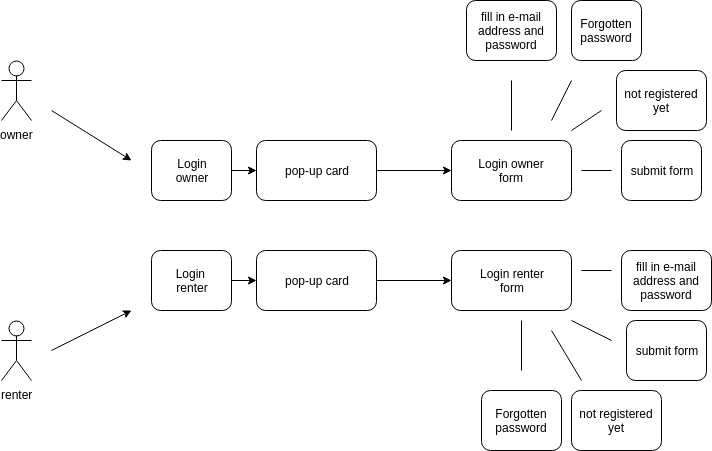

The diagram above was exported from draw.io. Its source (the exported page's mxGraphModel, read from the mxfile embedded in the PNG):
<mxGraphModel dx="805" dy="429" grid="1" gridSize="10" guides="1" tooltips="1" connect="1" arrows="1" fold="1" page="1" pageScale="1" pageWidth="850" pageHeight="1100" math="0" shadow="0">
  <root>
    <mxCell id="0" />
    <mxCell id="1" parent="0" />
    <mxCell id="fZnHn0tyoqHh12aN_n17-1" value="owner" style="shape=umlActor;verticalLabelPosition=bottom;labelBackgroundColor=#ffffff;verticalAlign=top;html=1;outlineConnect=0;" parent="1" vertex="1">
      <mxGeometry x="110" y="100" width="30" height="60" as="geometry" />
    </mxCell>
    <mxCell id="fZnHn0tyoqHh12aN_n17-2" value="renter" style="shape=umlActor;verticalLabelPosition=bottom;labelBackgroundColor=#ffffff;verticalAlign=top;html=1;outlineConnect=0;" parent="1" vertex="1">
      <mxGeometry x="110" y="360" width="30" height="60" as="geometry" />
    </mxCell>
    <mxCell id="fZnHn0tyoqHh12aN_n17-3" value="" style="edgeStyle=orthogonalEdgeStyle;rounded=0;html=1;jettySize=auto;orthogonalLoop=1;" parent="1" source="fZnHn0tyoqHh12aN_n17-4" target="fZnHn0tyoqHh12aN_n17-10" edge="1">
      <mxGeometry relative="1" as="geometry" />
    </mxCell>
    <mxCell id="fZnHn0tyoqHh12aN_n17-4" value="Login&lt;br&gt;owner&lt;br&gt;" style="rounded=1;whiteSpace=wrap;html=1;" parent="1" vertex="1">
      <mxGeometry x="260" y="180" width="80" height="60" as="geometry" />
    </mxCell>
    <mxCell id="fZnHn0tyoqHh12aN_n17-5" value="" style="endArrow=classic;html=1;" parent="1" edge="1">
      <mxGeometry width="50" height="50" relative="1" as="geometry">
        <mxPoint x="160" y="390" as="sourcePoint" />
        <mxPoint x="240" y="350" as="targetPoint" />
      </mxGeometry>
    </mxCell>
    <mxCell id="fZnHn0tyoqHh12aN_n17-6" value="" style="endArrow=classic;html=1;" parent="1" edge="1">
      <mxGeometry width="50" height="50" relative="1" as="geometry">
        <mxPoint x="160" y="150" as="sourcePoint" />
        <mxPoint x="240" y="200" as="targetPoint" />
      </mxGeometry>
    </mxCell>
    <mxCell id="fZnHn0tyoqHh12aN_n17-7" value="" style="edgeStyle=orthogonalEdgeStyle;rounded=0;html=1;jettySize=auto;orthogonalLoop=1;" parent="1" source="fZnHn0tyoqHh12aN_n17-8" target="fZnHn0tyoqHh12aN_n17-12" edge="1">
      <mxGeometry relative="1" as="geometry" />
    </mxCell>
    <mxCell id="fZnHn0tyoqHh12aN_n17-8" value="Login &lt;br&gt;renter&lt;br&gt;" style="rounded=1;whiteSpace=wrap;html=1;" parent="1" vertex="1">
      <mxGeometry x="260" y="290" width="80" height="60" as="geometry" />
    </mxCell>
    <mxCell id="fZnHn0tyoqHh12aN_n17-9" value="" style="edgeStyle=orthogonalEdgeStyle;rounded=0;html=1;jettySize=auto;orthogonalLoop=1;" parent="1" source="fZnHn0tyoqHh12aN_n17-10" target="fZnHn0tyoqHh12aN_n17-13" edge="1">
      <mxGeometry relative="1" as="geometry" />
    </mxCell>
    <mxCell id="fZnHn0tyoqHh12aN_n17-10" value="pop-up card" style="rounded=1;whiteSpace=wrap;html=1;" parent="1" vertex="1">
      <mxGeometry x="365" y="180" width="120" height="60" as="geometry" />
    </mxCell>
    <mxCell id="fZnHn0tyoqHh12aN_n17-11" value="" style="edgeStyle=orthogonalEdgeStyle;rounded=0;html=1;jettySize=auto;orthogonalLoop=1;" parent="1" source="fZnHn0tyoqHh12aN_n17-12" target="fZnHn0tyoqHh12aN_n17-14" edge="1">
      <mxGeometry relative="1" as="geometry" />
    </mxCell>
    <mxCell id="fZnHn0tyoqHh12aN_n17-12" value="pop-up card" style="rounded=1;whiteSpace=wrap;html=1;" parent="1" vertex="1">
      <mxGeometry x="365" y="290" width="120" height="60" as="geometry" />
    </mxCell>
    <mxCell id="fZnHn0tyoqHh12aN_n17-13" value="Login owner&lt;br&gt;form&lt;br&gt;" style="rounded=1;whiteSpace=wrap;html=1;" parent="1" vertex="1">
      <mxGeometry x="560" y="180" width="120" height="60" as="geometry" />
    </mxCell>
    <mxCell id="fZnHn0tyoqHh12aN_n17-14" value="Login renter&lt;br&gt;form&lt;br&gt;" style="rounded=1;whiteSpace=wrap;html=1;" parent="1" vertex="1">
      <mxGeometry x="560" y="290" width="120" height="60" as="geometry" />
    </mxCell>
    <mxCell id="fZnHn0tyoqHh12aN_n17-15" value="fill in e-mail&lt;br&gt;address and password&lt;br&gt;" style="rounded=1;whiteSpace=wrap;html=1;" parent="1" vertex="1">
      <mxGeometry x="575" y="40" width="90" height="60" as="geometry" />
    </mxCell>
    <mxCell id="fZnHn0tyoqHh12aN_n17-16" value="submit form&lt;br&gt;" style="rounded=1;whiteSpace=wrap;html=1;" parent="1" vertex="1">
      <mxGeometry x="730" y="180" width="80" height="60" as="geometry" />
    </mxCell>
    <mxCell id="fZnHn0tyoqHh12aN_n17-17" value="Forgotten&lt;br&gt;password&lt;br&gt;" style="rounded=1;whiteSpace=wrap;html=1;" parent="1" vertex="1">
      <mxGeometry x="680" y="40" width="70" height="60" as="geometry" />
    </mxCell>
    <mxCell id="fZnHn0tyoqHh12aN_n17-18" value="fill in e-mail&lt;br&gt;address and password&lt;br&gt;" style="rounded=1;whiteSpace=wrap;html=1;" parent="1" vertex="1">
      <mxGeometry x="730" y="290" width="90" height="60" as="geometry" />
    </mxCell>
    <mxCell id="fZnHn0tyoqHh12aN_n17-19" value="submit form&lt;br&gt;" style="rounded=1;whiteSpace=wrap;html=1;" parent="1" vertex="1">
      <mxGeometry x="735" y="360" width="80" height="60" as="geometry" />
    </mxCell>
    <mxCell id="fZnHn0tyoqHh12aN_n17-20" value="Forgotten password" style="rounded=1;whiteSpace=wrap;html=1;" parent="1" vertex="1">
      <mxGeometry x="590" y="430" width="80" height="60" as="geometry" />
    </mxCell>
    <mxCell id="fZnHn0tyoqHh12aN_n17-21" value="" style="endArrow=none;html=1;" parent="1" edge="1">
      <mxGeometry width="50" height="50" relative="1" as="geometry">
        <mxPoint x="620" y="170" as="sourcePoint" />
        <mxPoint x="620" y="120" as="targetPoint" />
      </mxGeometry>
    </mxCell>
    <mxCell id="fZnHn0tyoqHh12aN_n17-22" value="" style="endArrow=none;html=1;" parent="1" edge="1">
      <mxGeometry width="50" height="50" relative="1" as="geometry">
        <mxPoint x="630" y="410" as="sourcePoint" />
        <mxPoint x="630" y="360" as="targetPoint" />
      </mxGeometry>
    </mxCell>
    <mxCell id="fZnHn0tyoqHh12aN_n17-23" value="" style="endArrow=none;html=1;" parent="1" edge="1">
      <mxGeometry width="50" height="50" relative="1" as="geometry">
        <mxPoint x="680" y="170" as="sourcePoint" />
        <mxPoint x="710" y="150" as="targetPoint" />
      </mxGeometry>
    </mxCell>
    <mxCell id="fZnHn0tyoqHh12aN_n17-24" value="" style="endArrow=none;html=1;" parent="1" edge="1">
      <mxGeometry width="50" height="50" relative="1" as="geometry">
        <mxPoint x="680" y="360" as="sourcePoint" />
        <mxPoint x="720" y="380" as="targetPoint" />
      </mxGeometry>
    </mxCell>
    <mxCell id="fZnHn0tyoqHh12aN_n17-25" value="" style="endArrow=none;html=1;" parent="1" edge="1">
      <mxGeometry width="50" height="50" relative="1" as="geometry">
        <mxPoint x="690" y="210" as="sourcePoint" />
        <mxPoint x="720" y="210" as="targetPoint" />
      </mxGeometry>
    </mxCell>
    <mxCell id="fZnHn0tyoqHh12aN_n17-26" value="" style="endArrow=none;html=1;" parent="1" edge="1">
      <mxGeometry width="50" height="50" relative="1" as="geometry">
        <mxPoint x="690" y="310" as="sourcePoint" />
        <mxPoint x="720" y="310" as="targetPoint" />
      </mxGeometry>
    </mxCell>
    <mxCell id="fZnHn0tyoqHh12aN_n17-27" value="not registered yet" style="rounded=1;whiteSpace=wrap;html=1;" parent="1" vertex="1">
      <mxGeometry x="680" y="430" width="90" height="60" as="geometry" />
    </mxCell>
    <mxCell id="fZnHn0tyoqHh12aN_n17-28" value="not registered yet" style="rounded=1;whiteSpace=wrap;html=1;" parent="1" vertex="1">
      <mxGeometry x="725" y="110" width="90" height="60" as="geometry" />
    </mxCell>
    <mxCell id="fZnHn0tyoqHh12aN_n17-29" value="" style="endArrow=none;html=1;" parent="1" edge="1">
      <mxGeometry width="50" height="50" relative="1" as="geometry">
        <mxPoint x="660" y="160" as="sourcePoint" />
        <mxPoint x="680" y="120" as="targetPoint" />
      </mxGeometry>
    </mxCell>
    <mxCell id="fZnHn0tyoqHh12aN_n17-30" value="" style="endArrow=none;html=1;" parent="1" edge="1">
      <mxGeometry width="50" height="50" relative="1" as="geometry">
        <mxPoint x="690" y="420" as="sourcePoint" />
        <mxPoint x="660" y="370" as="targetPoint" />
      </mxGeometry>
    </mxCell>
  </root>
</mxGraphModel>